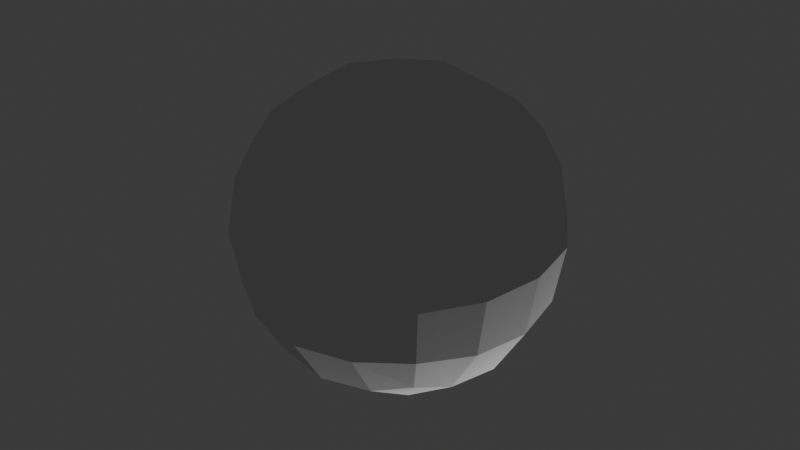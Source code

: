 # Source: character.blend  (saved by Blender 4.0.36; exported with 4.5.12 LTS)
import bpy
from mathutils import Matrix  # noqa: F401  (used for matrix-valued properties, if any)

bpy.ops.wm.read_factory_settings(use_empty=True)
scene = bpy.context.scene
scene.name = 'Scene'

# ---- collections
col_collection = bpy.data.collections.new('Collection'); scene.collection.children.link(col_collection)

# ---- world
world_world = bpy.data.worlds.new('World'); scene.world = world_world
world_world.use_nodes = True; world_world.node_tree.nodes.clear()
_N = world_world.node_tree.nodes; _L = world_world.node_tree.links
n0 = _N.new('ShaderNodeOutputWorld'); n0.name = 'World Output'; n0.location = (300, 300)
n1 = _N.new('ShaderNodeBackground'); n1.name = 'Background'; n1.location = (10, 300)
n1.inputs[0].default_value = (0.05088, 0.05088, 0.05088, 1.0)
_L.new(n1.outputs[0], n0.inputs[0])
n0.is_active_output = True
world_world.color = (0.05088, 0.05088, 0.05088)
world_world.use_sun_shadow = False
world_world.sun_shadow_jitter_overblur = 0.0

# ---- lights
light_light = bpy.data.lights.new('Light', 'POINT')
light_light.transmission_factor = 0.0
light_light.use_soft_falloff = False
light_light.energy = 1000.0
light_light.shadow_soft_size = 0.1
light_light.shadow_maximum_resolution = 0.006
light_light.use_absolute_resolution = True

# ---- meshes
me_cube_002 = bpy.data.meshes.new('Cube.002')
me_cube_002.from_pydata([(-1.0, -1.0, -1.0), (-1.0, -1.0, 1.0), (-1.0, 1.0, -1.0), (-1.0, 1.0, 1.0), (1.0, -1.0, -1.0), (1.0, -1.0, 1.0), (1.0, 1.0, -1.0), (1.0, 1.0, 1.0)], [], [(0, 1, 3, 2), (2, 3, 7, 6), (6, 7, 5, 4), (4, 5, 1, 0), (2, 6, 4, 0), (7, 3, 1, 5)])
_uv = me_cube_002.uv_layers.new(name='UVMap')
_uv.uv.foreach_set('vector', [0.375, 0.0, 0.625, 0.0, 0.625, 0.25, 0.375, 0.25, 0.375, 0.25, 0.625, 0.25, 0.625, 0.5, 0.375, 0.5, 0.375, 0.5, 0.625, 0.5, 0.625, 0.75, 0.375, 0.75, 0.375, 0.75, 0.625, 0.75, 0.625, 1.0, 0.375, 1.0, 0.125, 0.5, 0.375, 0.5, 0.375, 0.75, 0.125, 0.75, 0.625, 0.5, 0.875, 0.5, 0.875, 0.75, 0.625, 0.75])
me_cube_002.update()

# ---- objects
ob_light = bpy.data.objects.new('Light', light_light)
ob_empty = bpy.data.objects.new('Empty', None)
ob_cube = bpy.data.objects.new('Cube', me_cube_002)

# ---- transforms, parenting, visibility, modifiers, constraints
ob_light.location = (4.076, 1.005, 5.904)
ob_light.rotation_euler = (0.6503, 0.05522, 1.866)
ob_light.lock_rotations_4d = False
ob_light.empty_display_type = 'ARROWS'
ob_light.color = (0.0, 0.0, 0.0, 0.0)
ob_light.lineart.crease_threshold = 0.0
ob_empty.location = (0.8626, -0.3657, 2.107)
ob_empty.rotation_euler = (1.54, 0.0003226, 1.566)
ob_empty.scale = (5.0, 5.0, 2.0)
ob_empty.empty_display_type = 'IMAGE'
ob_empty.empty_display_size = 5.0
ob_empty.empty_image_offset = (-0.501, -0.4296)
ob_cube.location = (1.053, -0.1909, 13.08)
ob_cube.scale = (2.951, 2.951, 2.951)
_m = ob_cube.modifiers.new('Subdivision', 'SUBSURF')
_m.levels = 2

# ---- collection membership
col_collection.objects.link(ob_light)
col_collection.objects.link(ob_empty)
col_collection.objects.link(ob_cube)

# ---- scene / render settings (as saved in the file)
scene.frame_start = 1; scene.frame_end = 250; scene.frame_set(1)
scene.render.engine = 'BLENDER_EEVEE_NEXT'
scene.cycles.sampling_pattern = 'TABULATED_SOBOL'
bpy.context.view_layer.update()

# ---- added for rendering (the .blend has no active camera): camera
cam_auto = bpy.data.cameras.new('AutoCamera')
cam_auto.lens = 50.0
cam_auto.sensor_width = 36.0
cam_auto.clip_end = 1000.0
ob_auto_camera = bpy.data.objects.new('AutoCamera', cam_auto)
scene.collection.objects.link(ob_auto_camera)
ob_auto_camera.location = (10.5112, -11.5404, 20.6443)
ob_auto_camera.rotation_euler = (1.09748, -7.21219e-08, 0.694738)
scene.camera = ob_auto_camera
bpy.context.view_layer.update()
